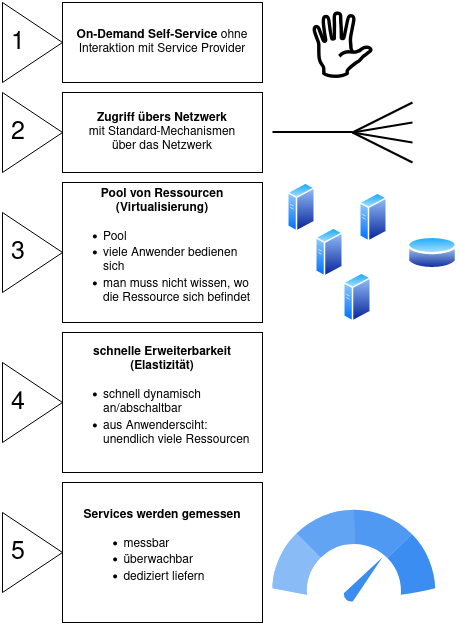

The diagram above was exported from draw.io. Its source (the exported page's mxGraphModel, read from the mxfile embedded in the PNG):
<mxGraphModel dx="1422" dy="716" grid="1" gridSize="10" guides="1" tooltips="1" connect="1" arrows="1" fold="1" page="1" pageScale="1" pageWidth="850" pageHeight="1100" math="0" shadow="0">
  <root>
    <mxCell id="0" />
    <mxCell id="1" parent="0" />
    <mxCell id="zdQAdc26ojJdJdsaGtJB-3" value="&lt;div&gt;&lt;b&gt;On-Demand Self-Service&lt;/b&gt; ohne Interaktion mit Service Provider &lt;br&gt;&lt;/div&gt;" style="whiteSpace=wrap;html=1;align=center;" vertex="1" parent="1">
      <mxGeometry x="120" y="80" width="200" height="80" as="geometry" />
    </mxCell>
    <mxCell id="zdQAdc26ojJdJdsaGtJB-4" value="&amp;nbsp;1" style="triangle;whiteSpace=wrap;html=1;fontSize=25;align=left;" vertex="1" parent="1">
      <mxGeometry x="60" y="80" width="60" height="80" as="geometry" />
    </mxCell>
    <mxCell id="zdQAdc26ojJdJdsaGtJB-5" value="&lt;div&gt;&lt;b&gt;Zugriff übers Netzwerk&lt;/b&gt; &lt;br&gt;mit Standard-Mechanismen&lt;br&gt;über das Netzwerk&lt;br&gt;&lt;/div&gt;" style="whiteSpace=wrap;html=1;align=center;" vertex="1" parent="1">
      <mxGeometry x="120" y="170" width="200" height="80" as="geometry" />
    </mxCell>
    <mxCell id="zdQAdc26ojJdJdsaGtJB-7" value="&amp;nbsp;2" style="triangle;whiteSpace=wrap;html=1;fontSize=25;align=left;" vertex="1" parent="1">
      <mxGeometry x="60" y="170" width="60" height="80" as="geometry" />
    </mxCell>
    <mxCell id="zdQAdc26ojJdJdsaGtJB-8" value="" style="endArrow=none;html=1;rounded=0;fontSize=25;strokeWidth=2;" edge="1" parent="1">
      <mxGeometry width="50" height="50" relative="1" as="geometry">
        <mxPoint x="330" y="209.5" as="sourcePoint" />
        <mxPoint x="410" y="209.5" as="targetPoint" />
      </mxGeometry>
    </mxCell>
    <mxCell id="zdQAdc26ojJdJdsaGtJB-13" value="" style="endArrow=none;html=1;rounded=0;strokeWidth=2;fontSize=25;" edge="1" parent="1">
      <mxGeometry width="50" height="50" relative="1" as="geometry">
        <mxPoint x="410" y="210" as="sourcePoint" />
        <mxPoint x="470" y="180" as="targetPoint" />
      </mxGeometry>
    </mxCell>
    <mxCell id="zdQAdc26ojJdJdsaGtJB-17" value="" style="endArrow=none;html=1;rounded=0;strokeWidth=2;fontSize=25;" edge="1" parent="1">
      <mxGeometry width="50" height="50" relative="1" as="geometry">
        <mxPoint x="410" y="210" as="sourcePoint" />
        <mxPoint x="470" y="200" as="targetPoint" />
      </mxGeometry>
    </mxCell>
    <mxCell id="zdQAdc26ojJdJdsaGtJB-18" value="" style="endArrow=none;html=1;rounded=0;strokeWidth=2;fontSize=25;" edge="1" parent="1">
      <mxGeometry width="50" height="50" relative="1" as="geometry">
        <mxPoint x="410" y="210" as="sourcePoint" />
        <mxPoint x="470" y="220" as="targetPoint" />
      </mxGeometry>
    </mxCell>
    <mxCell id="zdQAdc26ojJdJdsaGtJB-19" value="" style="endArrow=none;html=1;rounded=0;strokeWidth=2;fontSize=25;" edge="1" parent="1">
      <mxGeometry width="50" height="50" relative="1" as="geometry">
        <mxPoint x="410" y="210" as="sourcePoint" />
        <mxPoint x="470" y="240" as="targetPoint" />
      </mxGeometry>
    </mxCell>
    <mxCell id="zdQAdc26ojJdJdsaGtJB-20" value="&lt;div&gt;&lt;b&gt;Pool von Ressourcen (Virtualisierung)&lt;/b&gt;&lt;br&gt;&lt;div align=&quot;left&quot;&gt;&lt;ul&gt;&lt;li&gt;Pool&lt;/li&gt;&lt;li&gt;viele Anwender bedienen sich&lt;/li&gt;&lt;li&gt;man muss nicht wissen, wo die Ressource sich befindet&lt;br&gt;&lt;/li&gt;&lt;/ul&gt;&lt;/div&gt;&lt;/div&gt;" style="whiteSpace=wrap;html=1;align=center;" vertex="1" parent="1">
      <mxGeometry x="120" y="260" width="200" height="140" as="geometry" />
    </mxCell>
    <mxCell id="zdQAdc26ojJdJdsaGtJB-21" value="&amp;nbsp;3" style="triangle;whiteSpace=wrap;html=1;fontSize=25;align=left;" vertex="1" parent="1">
      <mxGeometry x="60" y="290" width="60" height="80" as="geometry" />
    </mxCell>
    <mxCell id="zdQAdc26ojJdJdsaGtJB-30" value="&lt;div&gt;&lt;b&gt;schnelle Erweiterbarkeit (Elastizität)&lt;/b&gt;&lt;br&gt;&lt;div align=&quot;left&quot;&gt;&lt;ul&gt;&lt;li&gt;schnell dynamisch an/abschaltbar&lt;br&gt;&lt;/li&gt;&lt;li&gt;aus Anwendersciht:&lt;br&gt;unendlich viele Ressourcen&lt;br&gt;&lt;/li&gt;&lt;/ul&gt;&lt;/div&gt;&lt;/div&gt;" style="whiteSpace=wrap;html=1;align=center;" vertex="1" parent="1">
      <mxGeometry x="120" y="410" width="200" height="140" as="geometry" />
    </mxCell>
    <mxCell id="zdQAdc26ojJdJdsaGtJB-31" value="&amp;nbsp;4" style="triangle;whiteSpace=wrap;html=1;fontSize=25;align=left;" vertex="1" parent="1">
      <mxGeometry x="60" y="440" width="60" height="80" as="geometry" />
    </mxCell>
    <mxCell id="zdQAdc26ojJdJdsaGtJB-32" value="&lt;div&gt;&lt;b&gt;Services werden gemessen&lt;/b&gt;&lt;br&gt;&lt;div align=&quot;left&quot;&gt;&lt;ul&gt;&lt;li&gt;messbar&lt;/li&gt;&lt;li&gt;überwachbar&lt;br&gt;&lt;/li&gt;&lt;li&gt;dediziert liefern&lt;br&gt;&lt;/li&gt;&lt;/ul&gt;&lt;/div&gt;&lt;/div&gt;" style="whiteSpace=wrap;html=1;align=center;" vertex="1" parent="1">
      <mxGeometry x="120" y="560" width="200" height="140" as="geometry" />
    </mxCell>
    <mxCell id="zdQAdc26ojJdJdsaGtJB-33" value="&amp;nbsp;5" style="triangle;whiteSpace=wrap;html=1;fontSize=25;align=left;" vertex="1" parent="1">
      <mxGeometry x="60" y="590" width="60" height="80" as="geometry" />
    </mxCell>
    <mxCell id="zdQAdc26ojJdJdsaGtJB-34" value="" style="sketch=0;html=1;aspect=fixed;strokeColor=none;shadow=0;align=center;verticalAlign=top;fillColor=#3B8DF1;shape=mxgraph.gcp2.speed;fontSize=25;" vertex="1" parent="1">
      <mxGeometry x="330" y="587.25" width="162.72" height="92.75" as="geometry" />
    </mxCell>
    <mxCell id="zdQAdc26ojJdJdsaGtJB-35" value="&lt;b style=&quot;font-size: 60px;&quot;&gt;🖐&lt;/b&gt;" style="text;html=1;align=center;verticalAlign=middle;resizable=0;points=[];autosize=1;strokeColor=none;fillColor=none;fontSize=60;" vertex="1" parent="1">
      <mxGeometry x="355" y="90" width="90" height="90" as="geometry" />
    </mxCell>
    <mxCell id="zdQAdc26ojJdJdsaGtJB-46" value="" style="aspect=fixed;perimeter=ellipsePerimeter;html=1;align=center;shadow=0;dashed=0;spacingTop=3;image;image=img/lib/active_directory/generic_server.svg;fontSize=25;" vertex="1" parent="1">
      <mxGeometry x="345" y="260" width="28.000000000000004" height="50" as="geometry" />
    </mxCell>
    <mxCell id="zdQAdc26ojJdJdsaGtJB-47" value="" style="aspect=fixed;perimeter=ellipsePerimeter;html=1;align=center;shadow=0;dashed=0;spacingTop=3;image;image=img/lib/active_directory/generic_server.svg;fontSize=25;" vertex="1" parent="1">
      <mxGeometry x="417" y="270" width="28.000000000000004" height="50" as="geometry" />
    </mxCell>
    <mxCell id="zdQAdc26ojJdJdsaGtJB-48" value="" style="aspect=fixed;perimeter=ellipsePerimeter;html=1;align=center;shadow=0;dashed=0;spacingTop=3;image;image=img/lib/active_directory/generic_server.svg;fontSize=25;direction=east;" vertex="1" parent="1">
      <mxGeometry x="401" y="350" width="28.000000000000004" height="50" as="geometry" />
    </mxCell>
    <mxCell id="zdQAdc26ojJdJdsaGtJB-49" value="" style="aspect=fixed;perimeter=ellipsePerimeter;html=1;align=center;shadow=0;dashed=0;spacingTop=3;image;image=img/lib/active_directory/database.svg;fontSize=25;" vertex="1" parent="1">
      <mxGeometry x="465" y="311.5" width="50" height="37" as="geometry" />
    </mxCell>
    <mxCell id="zdQAdc26ojJdJdsaGtJB-54" value="" style="aspect=fixed;perimeter=ellipsePerimeter;html=1;align=center;shadow=0;dashed=0;spacingTop=3;image;image=img/lib/active_directory/generic_server.svg;fontSize=25;" vertex="1" parent="1">
      <mxGeometry x="373" y="305" width="28.000000000000004" height="50" as="geometry" />
    </mxCell>
  </root>
</mxGraphModel>